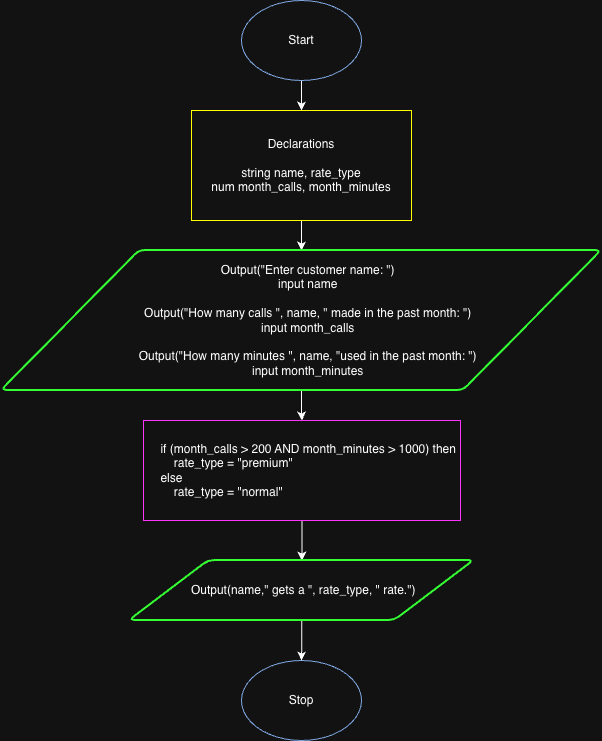

The diagram above was exported from draw.io. Its source (the exported page's mxGraphModel, read from the mxfile embedded in the PNG):
<mxGraphModel dx="991" dy="741" grid="1" gridSize="10" guides="1" tooltips="1" connect="1" arrows="1" fold="1" page="1" pageScale="1" pageWidth="850" pageHeight="1100" math="0" shadow="0">
  <root>
    <mxCell id="0" />
    <mxCell id="1" parent="0" />
    <mxCell id="S3JmYxqY03ugeJ1z4EBH-1" value="Stop" style="ellipse;whiteSpace=wrap;html=1;strokeColor=#7EA6E0;" parent="1" vertex="1">
      <mxGeometry x="365" y="750" width="120" height="80" as="geometry" />
    </mxCell>
    <mxCell id="S3JmYxqY03ugeJ1z4EBH-9" value="" style="edgeStyle=orthogonalEdgeStyle;rounded=0;orthogonalLoop=1;jettySize=auto;html=1;" parent="1" source="S3JmYxqY03ugeJ1z4EBH-2" target="S3JmYxqY03ugeJ1z4EBH-3" edge="1">
      <mxGeometry relative="1" as="geometry" />
    </mxCell>
    <mxCell id="S3JmYxqY03ugeJ1z4EBH-2" value="Start" style="ellipse;whiteSpace=wrap;html=1;strokeColor=#7EA6E0;" parent="1" vertex="1">
      <mxGeometry x="365" y="90" width="120" height="80" as="geometry" />
    </mxCell>
    <mxCell id="S3JmYxqY03ugeJ1z4EBH-10" value="" style="edgeStyle=orthogonalEdgeStyle;rounded=0;orthogonalLoop=1;jettySize=auto;html=1;" parent="1" source="S3JmYxqY03ugeJ1z4EBH-3" target="S3JmYxqY03ugeJ1z4EBH-7" edge="1">
      <mxGeometry relative="1" as="geometry" />
    </mxCell>
    <mxCell id="S3JmYxqY03ugeJ1z4EBH-3" value="Declarations&lt;div&gt;&lt;br&gt;&lt;/div&gt;&lt;div&gt;string name, rate_type&lt;/div&gt;&lt;div&gt;num month_calls, month_minutes&lt;/div&gt;" style="rounded=0;whiteSpace=wrap;html=1;strokeColor=#FFFF00;" parent="1" vertex="1">
      <mxGeometry x="315" y="200" width="220" height="110" as="geometry" />
    </mxCell>
    <mxCell id="S3JmYxqY03ugeJ1z4EBH-12" value="" style="edgeStyle=orthogonalEdgeStyle;rounded=0;orthogonalLoop=1;jettySize=auto;html=1;" parent="1" source="S3JmYxqY03ugeJ1z4EBH-5" target="S3JmYxqY03ugeJ1z4EBH-8" edge="1">
      <mxGeometry relative="1" as="geometry" />
    </mxCell>
    <mxCell id="S3JmYxqY03ugeJ1z4EBH-5" value="&amp;nbsp; &amp;nbsp; if (month_calls &amp;gt; 200 AND month_minutes &amp;gt; 1000) then&lt;br&gt;&lt;div style=&quot;text-align: left;&quot;&gt;&lt;span style=&quot;background-color: transparent; color: light-dark(rgb(0, 0, 0), rgb(255, 255, 255));&quot;&gt;&amp;nbsp; &amp;nbsp; &amp;nbsp; &amp;nbsp; rate_type = &quot;premium&quot;&lt;/span&gt;&lt;/div&gt;&lt;div style=&quot;text-align: left;&quot;&gt;&lt;span style=&quot;background-color: transparent; color: light-dark(rgb(0, 0, 0), rgb(255, 255, 255));&quot;&gt;&amp;nbsp; &amp;nbsp; else&lt;/span&gt;&lt;/div&gt;&lt;div style=&quot;text-align: left;&quot;&gt;&lt;span style=&quot;background-color: transparent; color: light-dark(rgb(0, 0, 0), rgb(255, 255, 255));&quot;&gt;&amp;nbsp; &amp;nbsp; &amp;nbsp; &amp;nbsp; rate_type = &quot;normal&quot;&lt;/span&gt;&lt;/div&gt;" style="rounded=0;whiteSpace=wrap;html=1;strokeColor=#FF33FF;" parent="1" vertex="1">
      <mxGeometry x="267" y="510" width="317" height="100" as="geometry" />
    </mxCell>
    <mxCell id="S3JmYxqY03ugeJ1z4EBH-11" value="" style="edgeStyle=orthogonalEdgeStyle;rounded=0;orthogonalLoop=1;jettySize=auto;html=1;" parent="1" source="S3JmYxqY03ugeJ1z4EBH-7" target="S3JmYxqY03ugeJ1z4EBH-5" edge="1">
      <mxGeometry relative="1" as="geometry" />
    </mxCell>
    <mxCell id="S3JmYxqY03ugeJ1z4EBH-7" value="&lt;div&gt;&amp;nbsp; &amp;nbsp; Output(&quot;Enter customer name: &quot;)&lt;/div&gt;&lt;div&gt;&amp;nbsp; &amp;nbsp; input name&lt;/div&gt;&lt;div&gt;&lt;br&gt;&lt;/div&gt;&lt;div&gt;&amp;nbsp; &amp;nbsp; Output(&quot;How many calls &quot;, name, &quot; made in the past month: &quot;)&lt;/div&gt;&lt;div&gt;&amp;nbsp; &amp;nbsp; input month_calls&lt;/div&gt;&lt;div&gt;&lt;br&gt;&lt;/div&gt;&lt;div&gt;&amp;nbsp; &amp;nbsp; Output(&quot;How many minutes &quot;, name, &quot;used in the past month: &quot;)&lt;/div&gt;&lt;div&gt;&amp;nbsp; &amp;nbsp; input month_minutes&lt;/div&gt;" style="shape=parallelogram;html=1;strokeWidth=2;perimeter=parallelogramPerimeter;whiteSpace=wrap;rounded=1;arcSize=12;size=0.23;strokeColor=#33FF33;" parent="1" vertex="1">
      <mxGeometry x="125" y="340" width="600" height="140" as="geometry" />
    </mxCell>
    <mxCell id="S3JmYxqY03ugeJ1z4EBH-13" value="" style="edgeStyle=orthogonalEdgeStyle;rounded=0;orthogonalLoop=1;jettySize=auto;html=1;" parent="1" source="S3JmYxqY03ugeJ1z4EBH-8" target="S3JmYxqY03ugeJ1z4EBH-1" edge="1">
      <mxGeometry relative="1" as="geometry" />
    </mxCell>
    <mxCell id="S3JmYxqY03ugeJ1z4EBH-8" value="&amp;nbsp;Output(name,&quot; gets a &quot;, rate_type, &quot; rate.&quot;)" style="shape=parallelogram;html=1;strokeWidth=2;perimeter=parallelogramPerimeter;whiteSpace=wrap;rounded=1;arcSize=12;size=0.23;strokeColor=#33FF33;" parent="1" vertex="1">
      <mxGeometry x="253" y="650" width="344.5" height="60" as="geometry" />
    </mxCell>
  </root>
</mxGraphModel>